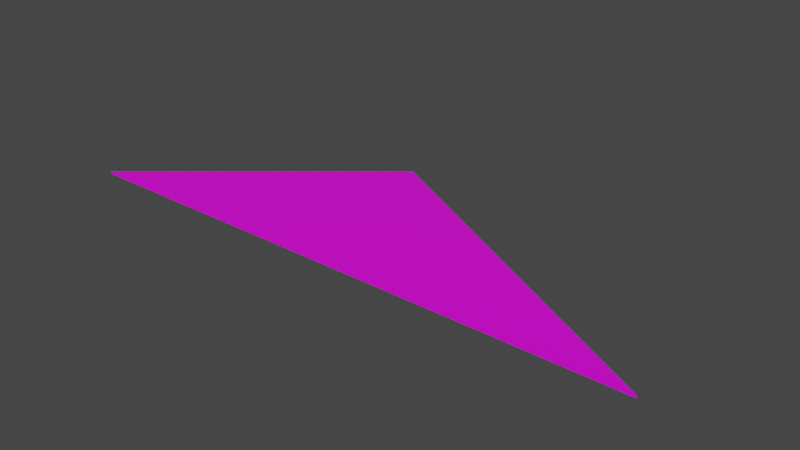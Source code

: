 # Source: terrain_woods_201.blend  (saved by Blender 3.0.42; exported with 4.5.12 LTS)
import bpy
from mathutils import Matrix  # noqa: F401  (used for matrix-valued properties, if any)

bpy.ops.wm.read_factory_settings(use_empty=True)
scene = bpy.context.scene
scene.name = 'Scene'

# ---- collections
col_collection = bpy.data.collections.new('Collection'); scene.collection.children.link(col_collection)

# ---- images (referenced by path relative to the original .blend; pixels are not part of the script)
import os
ASSET_DIR = os.environ.get("B2B_ASSET_DIR", "")  # directory of the original .blend (textures are referenced by path, not embedded)
HERE = os.path.dirname(os.path.abspath(__file__))  # packed textures are extracted next to this script under _unpacked/

def load_image(name, relpath, width, height, colorspace="sRGB"):
    """Load a texture the original file referenced (path relative to the .blend, or extracted next to this script)."""
    p = next((c for c in (os.path.join(HERE, relpath), os.path.join(ASSET_DIR, relpath)) if relpath and os.path.exists(c)), "")
    if p:
        img = bpy.data.images.load(p, check_existing=True)
        img.name = name
    else:  # same state as the original file: an image datablock whose file is absent (Cycles renders it pink)
        img = bpy.data.images.new(name, width, height)
        img.source = "FILE"
        img.filepath = "//" + (relpath or name)
    img.colorspace_settings.name = colorspace
    return img
img_terrain_woods_201_jpg = load_image('terrain_woods_201.jpg', 'terrain_woods_201.jpg', 1024, 1024, 'sRGB')

# ---- materials (node trees are filled in below, after node groups)
mat_none_071 = bpy.data.materials.new('None.071')
mat_none_071.use_transparent_shadow = False

# ---- material node trees
mat_none_071.use_nodes = True; mat_none_071.node_tree.nodes.clear()
_N = mat_none_071.node_tree.nodes; _L = mat_none_071.node_tree.links
n0 = _N.new('ShaderNodeBsdfPrincipled'); n0.name = 'Principled BSDF'; n0.location = (10, 300)
n0.distribution = 'GGX'
n0.subsurface_method = 'RANDOM_WALK_SKIN'
n0.inputs[3].default_value = 1.45
n0.inputs[27].default_value = (0.0, 0.0, 0.0, 1.0)
n0.inputs[28].default_value = 1.0
n1 = _N.new('ShaderNodeOutputMaterial'); n1.name = 'Material Output'; n1.location = (300, 300)
n2 = _N.new('ShaderNodeTexImage'); n2.name = 'Image Texture'; n2.location = (-572, 165)
n2.image = img_terrain_woods_201_jpg
_L.new(n0.outputs[0], n1.inputs[0])
_L.new(n2.outputs[0], n0.inputs[0])
n1.is_active_output = True

# ---- world
world_world = bpy.data.worlds.new('World'); scene.world = world_world
world_world.use_nodes = True; world_world.node_tree.nodes.clear()
_N = world_world.node_tree.nodes; _L = world_world.node_tree.links
n0 = _N.new('ShaderNodeOutputWorld'); n0.name = 'World Output'; n0.location = (300, 300)
n1 = _N.new('ShaderNodeBackground'); n1.name = 'Background'; n1.location = (10, 300)
n1.inputs[0].default_value = (0.05088, 0.05088, 0.05088, 1.0)
_L.new(n1.outputs[0], n0.inputs[0])
n0.is_active_output = True
world_world.color = (0.05088, 0.05088, 0.05088)
world_world.use_sun_shadow = False
world_world.sun_shadow_jitter_overblur = 0.0

# ---- meshes
me_terrain_woods__201_terrain_woods__201_plane_plane_020 = bpy.data.meshes.new('terrain_Woods_#201_terrain_Woods_#201_Plane_Plane.020')
me_terrain_woods__201_terrain_woods__201_plane_plane_020.from_pydata([(5.354, -1.083, 0.01999), (-0.7288, 2.184, 0.01999), (-4.646, -1.085, 0.01999), (5.354, -1.083, -0.01999), (-4.646, -1.085, -0.01999), (-0.7288, 2.184, -0.01999)], [], [(0, 1, 2), (3, 4, 5), (4, 2, 1, 5), (5, 1, 0, 3), (3, 0, 2, 4)])
me_terrain_woods__201_terrain_woods__201_plane_plane_020.polygons.foreach_set('use_smooth', [True] * 5)
_k = set([(0, 1), (0, 2), (0, 3), (1, 2), (1, 5), (2, 4), (3, 4), (3, 5), (4, 5)])
me_terrain_woods__201_terrain_woods__201_plane_plane_020.attributes.new('sharp_edge', 'BOOLEAN', 'EDGE').data.foreach_set('value', [ (min(e.vertices), max(e.vertices)) in _k for e in me_terrain_woods__201_terrain_woods__201_plane_plane_020.edges])
_uv = me_terrain_woods__201_terrain_woods__201_plane_plane_020.uv_layers.new(name='UVMap')
_uv.uv.foreach_set('vector', [0.3268, 1.0, 0.0, 0.3918, 0.3268, 0.0, 0.009442, 0.9875, 0.02944, 0.9875, 0.02944, 0.9675, 1.0, 1.0, 1.0, 1.0, 1.0, 0.0, 1.0, 0.0, 1.0, 0.0, 1.0, 0.0, 0.0, 1.0, 0.0, 1.0, 0.0, 1.0, 0.0, 1.0, 1.0, 1.0, 1.0, 1.0])
me_terrain_woods__201_terrain_woods__201_plane_plane_020.materials.append(mat_none_071)
me_terrain_woods__201_terrain_woods__201_plane_plane_020.use_remesh_fix_poles = True
me_terrain_woods__201_terrain_woods__201_plane_plane_020.use_remesh_preserve_attributes = False
me_terrain_woods__201_terrain_woods__201_plane_plane_020.update()
me_terrain_woods__201_terrain_woods__201_plane_plane_020.normals_split_custom_set([tuple(v) for v in zip(*[iter([0.0, 7.752e-07, 1.0, 0.0, 7.752e-07, 1.0, 0.0, 7.752e-07, 1.0, 0.0, -7.752e-07, -1.0, 0.0, -7.752e-07, -1.0, 0.0, -7.752e-07, -1.0, -0.6407, 0.7678, 2.104e-05, -0.6407, 0.7678, 2.104e-05, -0.6407, 0.7678, 2.104e-05, -0.6407, 0.7678, 2.104e-05, 0.4731, 0.881, 2.332e-05, 0.4731, 0.881, 2.332e-05, 0.4731, 0.881, 2.332e-05, 0.4731, 0.881, 2.332e-05, 0.000261, -1.0, -3.101e-05, 0.000261, -1.0, -3.101e-05, 0.000261, -1.0, -3.101e-05, 0.000261, -1.0, -3.101e-05])] * 3)])

# ---- objects
ob_terrain_woods__201 = bpy.data.objects.new('terrain Woods #201', me_terrain_woods__201_terrain_woods__201_plane_plane_020)

# ---- transforms, parenting, visibility, modifiers, constraints
ob_terrain_woods__201.location = (0.0, 0.0, 0.0)

# ---- collection membership
col_collection.objects.link(ob_terrain_woods__201)

# ---- scene / render settings (as saved in the file)
scene.frame_start = 1; scene.frame_end = 250; scene.frame_set(1)
scene.render.engine = 'BLENDER_EEVEE_NEXT'
scene.cycles.sampling_pattern = 'TABULATED_SOBOL'
scene.cycles.use_light_tree = False
scene.view_settings.view_transform = 'Filmic'
bpy.context.view_layer.update()

# ---- added for rendering (the .blend has no active camera and no usable light): camera, sun
cam_auto = bpy.data.cameras.new('AutoCamera')
cam_auto.lens = 50.0
cam_auto.sensor_width = 36.0
cam_auto.clip_end = 1000.0
ob_auto_camera = bpy.data.objects.new('AutoCamera', cam_auto)
scene.collection.objects.link(ob_auto_camera)
ob_auto_camera.location = (10.0879, -11.1318, 7.78731)
ob_auto_camera.rotation_euler = (1.09748, -7.21219e-08, 0.694738)
scene.camera = ob_auto_camera
light_auto_sun = bpy.data.lights.new('AutoSun', 'SUN')
light_auto_sun.energy = 3.0
light_auto_sun.angle = 0.0523599
ob_auto_sun = bpy.data.objects.new('AutoSun', light_auto_sun)
scene.collection.objects.link(ob_auto_sun)
ob_auto_sun.rotation_euler = (0.872665, 0.174533, 0.523599)
bpy.context.view_layer.update()
